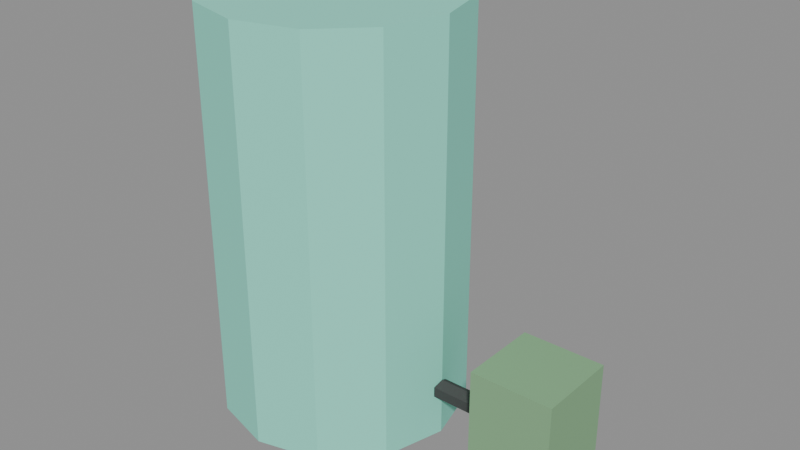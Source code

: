 # Source: model.blend  (saved by Blender 5.2.45; exported with 4.5.12 LTS)
import bpy
from mathutils import Matrix  # noqa: F401  (used for matrix-valued properties, if any)

bpy.ops.wm.read_factory_settings(use_empty=True)
scene = bpy.context.scene
scene.name = 'Scene'

# ---- images (referenced by path relative to the original .blend; pixels are not part of the script)
import os
ASSET_DIR = os.environ.get("B2B_ASSET_DIR", "")  # directory of the original .blend (textures are referenced by path, not embedded)
HERE = os.path.dirname(os.path.abspath(__file__))  # packed textures are extracted next to this script under _unpacked/

def load_image(name, relpath, width, height, colorspace="sRGB"):
    """Load a texture the original file referenced (path relative to the .blend, or extracted next to this script)."""
    p = next((c for c in (os.path.join(HERE, relpath), os.path.join(ASSET_DIR, relpath)) if relpath and os.path.exists(c)), "")
    if p:
        img = bpy.data.images.load(p, check_existing=True)
        img.name = name
    else:  # same state as the original file: an image datablock whose file is absent (Cycles renders it pink)
        img = bpy.data.images.new(name, width, height)
        img.source = "FILE"
        img.filepath = "//" + (relpath or name)
    img.colorspace_settings.name = colorspace
    return img
img_palette_png = load_image('palette.png', '_unpacked/palette.cadebe72.png', 2508, 2508, 'sRGB')

# ---- materials (node trees are filled in below, after node groups)
mat_sharedpalette_v001 = bpy.data.materials.new('SharedPalette_v001')

# ---- material node trees
mat_sharedpalette_v001.use_nodes = True; mat_sharedpalette_v001.node_tree.nodes.clear()
_N = mat_sharedpalette_v001.node_tree.nodes; _L = mat_sharedpalette_v001.node_tree.links
n0 = _N.new('ShaderNodeBsdfPrincipled'); n0.name = 'Principled BSDF'; n0.location = (-200, 100)
n0.inputs[2].default_value = 0.8
n0.inputs[10].default_value = 0.005
n1 = _N.new('ShaderNodeOutputMaterial'); n1.name = 'Material Output'; n1.location = (200, 100)
n2 = _N.new('ShaderNodeTexImage'); n2.name = 'Image Texture'; n2.location = (0, 0)
n2.image = img_palette_png
n2.interpolation = 'Closest'
_L.new(n0.outputs[0], n1.inputs[0])
_L.new(n2.outputs[0], n0.inputs[0])
n1.is_active_output = True

# ---- meshes
me_cone = bpy.data.meshes.new('Cone')
me_cone.from_pydata([(0.0, 0.3, -0.5), (0.0, 0.3, 0.5), (0.15, 0.2598, -0.5), (0.15, 0.2598, 0.5), (0.2598, 0.15, -0.5), (0.2598, 0.15, 0.5), (0.3, 0.0, -0.5), (0.3, 0.0, 0.5), (0.2598, -0.15, -0.5), (0.2598, -0.15, 0.5), (0.15, -0.2598, -0.5), (0.15, -0.2598, 0.5), (0.0, -0.3, -0.5), (0.0, -0.3, 0.5), (-0.15, -0.2598, -0.5), (-0.15, -0.2598, 0.5), (-0.2598, -0.15, -0.5), (-0.2598, -0.15, 0.5), (-0.3, 0.0, -0.5), (-0.3, 0.0, 0.5), (-0.2598, 0.15, -0.5), (-0.2598, 0.15, 0.5), (-0.15, 0.2598, -0.5), (-0.15, 0.2598, 0.5)], [], [(1, 2, 0), (3, 4, 2), (5, 6, 4), (7, 8, 6), (9, 10, 8), (11, 12, 10), (13, 14, 12), (15, 16, 14), (17, 18, 16), (19, 20, 18), (9, 5, 21), (21, 22, 20), (23, 0, 22), (2, 6, 14), (1, 3, 2), (3, 5, 4), (5, 7, 6), (7, 9, 8), (9, 11, 10), (11, 13, 12), (13, 15, 14), (15, 17, 16), (17, 19, 18), (19, 21, 20), (5, 3, 21), (3, 1, 21), (1, 23, 21), (21, 19, 13), (19, 17, 13), (17, 15, 13), (13, 11, 9), (9, 7, 5), (13, 9, 21), (21, 23, 22), (23, 1, 0), (22, 0, 2), (2, 4, 6), (6, 8, 10), (10, 12, 6), (12, 14, 6), (14, 16, 22), (16, 18, 22), (18, 20, 22), (22, 2, 14)])
_uv = me_cone.uv_layers.new(name='UVMap')
_uv.uv.foreach_set('vector', [0.2657, 0.7654, 0.2657, 0.7654, 0.2657, 0.7654, 0.2657, 0.7654, 0.2657, 0.7654, 0.2657, 0.7654, 0.2657, 0.7654, 0.2657, 0.7654, 0.2657, 0.7654, 0.2657, 0.7654, 0.2657, 0.7654, 0.2657, 0.7654, 0.2657, 0.7654, 0.2657, 0.7654, 0.2657, 0.7654, 0.2657, 0.7654, 0.2657, 0.7654, 0.2657, 0.7654, 0.2657, 0.7654, 0.2657, 0.7654, 0.2657, 0.7654, 0.2657, 0.7654, 0.2657, 0.7654, 0.2657, 0.7654, 0.2657, 0.7654, 0.2657, 0.7654, 0.2657, 0.7654, 0.2657, 0.7654, 0.2657, 0.7654, 0.2657, 0.7654, 0.2657, 0.7654, 0.2657, 0.7654, 0.2657, 0.7654, 0.2657, 0.7654, 0.2657, 0.7654, 0.2657, 0.7654, 0.2657, 0.7654, 0.2657, 0.7654, 0.2657, 0.7654, 0.2657, 0.7654, 0.2657, 0.7654, 0.2657, 0.7654, 0.2657, 0.7654, 0.2657, 0.7654, 0.2657, 0.7654, 0.2657, 0.7654, 0.2657, 0.7654, 0.2657, 0.7654, 0.2657, 0.7654, 0.2657, 0.7654, 0.2657, 0.7654, 0.2657, 0.7654, 0.2657, 0.7654, 0.2657, 0.7654, 0.2657, 0.7654, 0.2657, 0.7654, 0.2657, 0.7654, 0.2657, 0.7654, 0.2657, 0.7654, 0.2657, 0.7654, 0.2657, 0.7654, 0.2657, 0.7654, 0.2657, 0.7654, 0.2657, 0.7654, 0.2657, 0.7654, 0.2657, 0.7654, 0.2657, 0.7654, 0.2657, 0.7654, 0.2657, 0.7654, 0.2657, 0.7654, 0.2657, 0.7654, 0.2657, 0.7654, 0.2657, 0.7654, 0.2657, 0.7654, 0.2657, 0.7654, 0.2657, 0.7654, 0.2657, 0.7654, 0.2657, 0.7654, 0.2657, 0.7654, 0.2657, 0.7654, 0.2657, 0.7654, 0.2657, 0.7654, 0.2657, 0.7654, 0.2657, 0.7654, 0.2657, 0.7654, 0.2657, 0.7654, 0.2657, 0.7654, 0.2657, 0.7654, 0.2657, 0.7654, 0.2657, 0.7654, 0.2657, 0.7654, 0.2657, 0.7654, 0.2657, 0.7654, 0.2657, 0.7654, 0.2657, 0.7654, 0.2657, 0.7654, 0.2657, 0.7654, 0.2657, 0.7654, 0.2657, 0.7654, 0.2657, 0.7654, 0.2657, 0.7654, 0.2657, 0.7654, 0.2657, 0.7654, 0.2657, 0.7654, 0.2657, 0.7654, 0.2657, 0.7654, 0.2657, 0.7654, 0.2657, 0.7654, 0.2657, 0.7654, 0.2657, 0.7654, 0.2657, 0.7654, 0.2657, 0.7654, 0.2657, 0.7654, 0.2657, 0.7654, 0.2657, 0.7654, 0.2657, 0.7654, 0.2657, 0.7654, 0.2657, 0.7654, 0.2657, 0.7654, 0.2657, 0.7654, 0.2657, 0.7654, 0.2657, 0.7654, 0.2657, 0.7654, 0.2657, 0.7654, 0.2657, 0.7654, 0.2657, 0.7654, 0.2657, 0.7654, 0.2657, 0.7654, 0.2657, 0.7654, 0.2657, 0.7654, 0.2657, 0.7654, 0.2657, 0.7654])
me_cone.materials.append(mat_sharedpalette_v001)
me_cone.update()
me_cone_001 = bpy.data.meshes.new('Cone.001')
me_cone_001.from_pydata([(0.0, 0.025, -0.175), (0.0, 0.025, 0.175), (0.02165, 0.0125, -0.175), (0.02165, 0.0125, 0.175), (0.02165, -0.0125, -0.175), (0.02165, -0.0125, 0.175), (0.0, -0.025, -0.175), (0.0, -0.025, 0.175), (-0.02165, -0.0125, -0.175), (-0.02165, -0.0125, 0.175), (-0.02165, 0.0125, -0.175), (-0.02165, 0.0125, 0.175)], [], [(1, 2, 0), (3, 4, 2), (5, 6, 4), (7, 8, 6), (1, 9, 5), (9, 10, 8), (11, 0, 10), (2, 6, 10), (1, 3, 2), (3, 5, 4), (5, 7, 6), (7, 9, 8), (5, 3, 1), (1, 11, 9), (9, 7, 5), (9, 11, 10), (11, 1, 0), (10, 0, 2), (2, 4, 6), (6, 8, 10)])
_uv = me_cone_001.uv_layers.new(name='UVMap')
_uv.uv.foreach_set('vector', [0.3906, 0.5154, 0.3906, 0.5154, 0.3906, 0.5154, 0.3906, 0.5154, 0.3906, 0.5154, 0.3906, 0.5154, 0.3906, 0.5154, 0.3906, 0.5154, 0.3906, 0.5154, 0.3906, 0.5154, 0.3906, 0.5154, 0.3906, 0.5154, 0.3906, 0.5154, 0.3906, 0.5154, 0.3906, 0.5154, 0.3906, 0.5154, 0.3906, 0.5154, 0.3906, 0.5154, 0.3906, 0.5154, 0.3906, 0.5154, 0.3906, 0.5154, 0.3906, 0.5154, 0.3906, 0.5154, 0.3906, 0.5154, 0.3906, 0.5154, 0.3906, 0.5154, 0.3906, 0.5154, 0.3906, 0.5154, 0.3906, 0.5154, 0.3906, 0.5154, 0.3906, 0.5154, 0.3906, 0.5154, 0.3906, 0.5154, 0.3906, 0.5154, 0.3906, 0.5154, 0.3906, 0.5154, 0.3906, 0.5154, 0.3906, 0.5154, 0.3906, 0.5154, 0.3906, 0.5154, 0.3906, 0.5154, 0.3906, 0.5154, 0.3906, 0.5154, 0.3906, 0.5154, 0.3906, 0.5154, 0.3906, 0.5154, 0.3906, 0.5154, 0.3906, 0.5154, 0.3906, 0.5154, 0.3906, 0.5154, 0.3906, 0.5154, 0.3906, 0.5154, 0.3906, 0.5154, 0.3906, 0.5154, 0.3906, 0.5154, 0.3906, 0.5154, 0.3906, 0.5154, 0.3906, 0.5154, 0.3906, 0.5154, 0.3906, 0.5154])
me_cone_001.materials.append(mat_sharedpalette_v001)
me_cone_001.update()
me_cube = bpy.data.meshes.new('Cube')
me_cube.from_pydata([(-0.1, -0.1, -0.125), (-0.1, -0.1, 0.125), (-0.1, 0.1, -0.125), (-0.1, 0.1, 0.125), (0.1, -0.1, -0.125), (0.1, -0.1, 0.125), (0.1, 0.1, -0.125), (0.1, 0.1, 0.125)], [], [(1, 2, 0), (3, 6, 2), (7, 4, 6), (5, 0, 4), (6, 0, 2), (3, 5, 7), (1, 3, 2), (3, 7, 6), (7, 5, 4), (5, 1, 0), (6, 4, 0), (3, 1, 5)])
_uv = me_cube.uv_layers.new(name='UVMap')
_uv.uv.foreach_set('vector', [0.3283, 0.7969, 0.3283, 0.7969, 0.3283, 0.7969, 0.3283, 0.7969, 0.3283, 0.7969, 0.3283, 0.7969, 0.3283, 0.7969, 0.3283, 0.7969, 0.3283, 0.7969, 0.3283, 0.7969, 0.3283, 0.7969, 0.3283, 0.7969, 0.3283, 0.7969, 0.3283, 0.7969, 0.3283, 0.7969, 0.3283, 0.7969, 0.3283, 0.7969, 0.3283, 0.7969, 0.3283, 0.7969, 0.3283, 0.7969, 0.3283, 0.7969, 0.3283, 0.7969, 0.3283, 0.7969, 0.3283, 0.7969, 0.3283, 0.7969, 0.3283, 0.7969, 0.3283, 0.7969, 0.3283, 0.7969, 0.3283, 0.7969, 0.3283, 0.7969, 0.3283, 0.7969, 0.3283, 0.7969, 0.3283, 0.7969, 0.3283, 0.7969, 0.3283, 0.7969, 0.3283, 0.7969])
me_cube.materials.append(mat_sharedpalette_v001)
me_cube.update()

# ---- objects
ob_water_tank = bpy.data.objects.new('Water tank', me_cone)
ob_outlet = bpy.data.objects.new('Outlet', me_cone_001)
ob_pump = bpy.data.objects.new('Pump', me_cube)

# ---- transforms, parenting, visibility, modifiers, constraints
ob_water_tank.location = (0.0, 0.0, 0.5)
ob_outlet.location = (0.425, 0.0, 0.12)
ob_outlet.rotation_euler = (1.571, -0.0, 1.571)
ob_pump.location = (0.55, 0.0, 0.16)

# ---- collection membership
scene.collection.objects.link(ob_water_tank)
scene.collection.objects.link(ob_outlet)
scene.collection.objects.link(ob_pump)

# ---- scene / render settings (as saved in the file)
scene.frame_start = 1; scene.frame_end = 250; scene.frame_set(1)
scene.render.engine = 'BLENDER_EEVEE_NEXT'
scene.render.bake_bias = 0.0
scene.render.bake_samples = 0
scene.render.compositor_device = 'GPU'
scene.eevee.use_volume_custom_range = False
scene.eevee.fast_gi_thickness_near = 0.1
scene.eevee.fast_gi_thickness_far = 0.0
scene.eevee.ray_tracing_options.screen_trace_thickness = 0.1
bpy.context.view_layer.update()

# ---- added for rendering (the .blend has no active camera and no usable light): camera, sun + grey world if the file has none
cam_auto = bpy.data.cameras.new('AutoCamera')
cam_auto.lens = 50.0
cam_auto.sensor_width = 36.0
cam_auto.clip_end = 1000.0
ob_auto_camera = bpy.data.objects.new('AutoCamera', cam_auto)
scene.collection.objects.link(ob_auto_camera)
ob_auto_camera.location = (1.56669, -1.67002, 1.61335)
ob_auto_camera.rotation_euler = (1.09748, -7.21219e-08, 0.694738)
scene.camera = ob_auto_camera
light_auto_sun = bpy.data.lights.new('AutoSun', 'SUN')
light_auto_sun.energy = 3.0
light_auto_sun.angle = 0.0523599
ob_auto_sun = bpy.data.objects.new('AutoSun', light_auto_sun)
scene.collection.objects.link(ob_auto_sun)
ob_auto_sun.rotation_euler = (0.872665, 0.174533, 0.523599)
if scene.world is None:
    world_auto = bpy.data.worlds.new('AutoWorld')
    world_auto.color = (0.3, 0.3, 0.3)
    scene.world = world_auto
bpy.context.view_layer.update()
